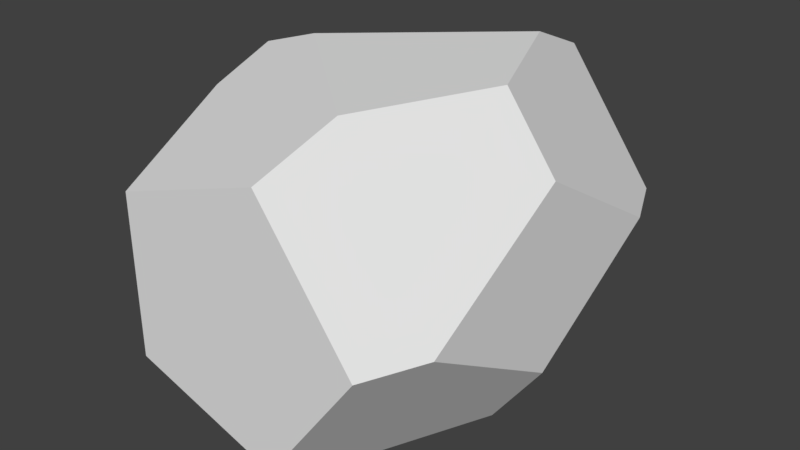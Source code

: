 # Source: EvolutionaryBuildingBlock.blend  (saved by Blender 2.77.0; exported with 4.5.12 LTS)
import bpy
from mathutils import Matrix  # noqa: F401  (used for matrix-valued properties, if any)

bpy.ops.wm.read_factory_settings(use_empty=True)
scene = bpy.context.scene
scene.name = 'Scene'

# ---- collections
col_collection_1 = bpy.data.collections.new('Collection 1'); scene.collection.children.link(col_collection_1)

# ---- world
world_world = bpy.data.worlds.new('World'); scene.world = world_world
world_world.color = (0.05088, 0.05088, 0.05088)
world_world.use_sun_shadow = False
world_world.sun_shadow_jitter_overblur = 0.0
world_world.cycles.sampling_method = 'MANUAL'

# ---- meshes
me_evolutionarybuildingblock = bpy.data.meshes.new('EvolutionaryBuildingBlock')
me_evolutionarybuildingblock.from_pydata([(-0.4243, 0.3082, -0.1745), (-0.4243, 0.3082, 0.1745), (-0.4243, 0.3725, 0.0), (-0.4243, -0.3082, -0.1745), (-0.4243, -0.3082, 0.1745), (-0.4243, -0.3725, 0.0), (0.1858, 0.233, 0.5657), (0.1858, -0.233, 0.5657), (0.355, 0.0, 0.5657), (-0.1641, 0.2487, 0.5657), (0.1097, 0.3377, 0.5657), (-0.1641, -0.2487, 0.5657), (0.1097, -0.3377, 0.5657), (-0.2872, 0.2087, 0.5657), (-0.2872, -0.2087, 0.5657), (0.4243, -0.2419, 0.0), (0.4243, 0.2419, 0.0), (0.4243, 0.09884, 0.24), (0.4243, -0.09884, 0.24), (0.4243, 0.0, 0.4058), (0.4243, 0.09884, -0.24), (0.4243, -0.09884, -0.24), (0.4243, 0.0, -0.4058), (0.1858, -0.233, -0.5657), (0.1858, 0.233, -0.5657), (0.355, 0.0, -0.5657), (-0.1641, -0.2487, -0.5657), (0.1097, -0.3377, -0.5657), (-0.1641, 0.2487, -0.5657), (0.1097, 0.3377, -0.5657), (-0.2872, -0.2087, -0.5657), (-0.2872, 0.2087, -0.5657), (0.02649, -0.4243, -0.2572), (0.02649, -0.4243, 0.2572), (-0.2651, -0.4243, 0.0), (0.2918, -0.4243, 0.0), (0.1379, -0.4243, 0.3554), (0.1379, -0.4243, -0.3554), (0.2918, 0.4243, 0.0), (0.02649, 0.4243, 0.2572), (0.1379, 0.4243, 0.3554), (0.02649, 0.4243, -0.2572), (-0.2651, 0.4243, 0.0), (0.1379, 0.4243, -0.3554)], [], [(0, 1, 2), (3, 1, 0), (3, 4, 1), (4, 3, 5), (6, 7, 8), (9, 6, 10), (6, 9, 7), (11, 7, 9), (7, 11, 12), (13, 11, 9), (11, 13, 14), (15, 16, 17), (18, 17, 19), (15, 17, 18), (16, 15, 20), (20, 21, 22), (20, 15, 21), (23, 24, 25), (26, 23, 27), (23, 26, 24), (28, 24, 26), (24, 28, 29), (30, 28, 26), (28, 30, 31), (32, 33, 34), (33, 35, 36), (33, 32, 35), (35, 32, 37), (38, 39, 40), (41, 39, 38), (39, 41, 42), (41, 38, 43), (23, 22, 21), (22, 23, 25), (6, 40, 10), (16, 40, 17), (40, 6, 17), (40, 16, 38), (19, 6, 8), (6, 19, 17), (42, 0, 2), (41, 0, 42), (28, 0, 41), (0, 28, 31), (37, 21, 15), (21, 37, 23), (37, 15, 35), (23, 37, 27), (11, 36, 12), (36, 11, 33), (1, 9, 39), (9, 1, 13), (42, 1, 39), (1, 42, 2), (40, 9, 10), (9, 40, 39), (30, 0, 31), (0, 30, 3), (28, 43, 29), (43, 28, 41), (16, 43, 38), (43, 16, 20), (24, 43, 20), (43, 24, 29), (22, 24, 20), (24, 22, 25), (36, 18, 7), (36, 7, 12), (18, 36, 15), (15, 36, 35), (7, 19, 8), (19, 7, 18), (4, 11, 14), (11, 4, 33), (34, 4, 5), (4, 34, 33), (1, 14, 13), (14, 1, 4), (3, 34, 5), (3, 32, 34), (26, 3, 30), (3, 26, 32), (26, 37, 32), (37, 26, 27)])
me_evolutionarybuildingblock.use_remesh_preserve_volume = False
me_evolutionarybuildingblock.use_remesh_preserve_attributes = False
me_evolutionarybuildingblock.use_mirror_vertex_groups = False
me_evolutionarybuildingblock.update()

# ---- objects
ob_evolutionarybuildingblock = bpy.data.objects.new('EvolutionaryBuildingBlock', me_evolutionarybuildingblock)

# ---- transforms, parenting, visibility, modifiers, constraints
ob_evolutionarybuildingblock.location = (0.0, 0.0, 0.0)
ob_evolutionarybuildingblock.rotation_euler = (1.571, -0.0, 0.0)
ob_evolutionarybuildingblock.lineart.crease_threshold = 0.0

# ---- collection membership
col_collection_1.objects.link(ob_evolutionarybuildingblock)

# ---- scene / render settings (as saved in the file)
scene.frame_start = 1; scene.frame_end = 250; scene.frame_set(1)
scene.render.engine = 'BLENDER_EEVEE_NEXT'
scene.render.resolution_percentage = 50
scene.render.dither_intensity = 0.0
scene.cycles.use_denoising = False
scene.cycles.samples = 128
scene.cycles.sampling_pattern = 'TABULATED_SOBOL'
scene.cycles.light_sampling_threshold = 0.0
scene.cycles.use_adaptive_sampling = False
scene.cycles.use_light_tree = False
scene.cycles.blur_glossy = 0.0
scene.cycles.sample_clamp_indirect = 0.0
scene.view_settings.view_transform = 'Standard'
bpy.context.view_layer.update()

# ---- added for rendering (the .blend has no active camera and no usable light): camera, sun
cam_auto = bpy.data.cameras.new('AutoCamera')
cam_auto.lens = 50.0
cam_auto.sensor_width = 36.0
cam_auto.clip_end = 1000.0
ob_auto_camera = bpy.data.objects.new('AutoCamera', cam_auto)
scene.collection.objects.link(ob_auto_camera)
ob_auto_camera.location = (1.52592, -1.8311, 1.22074)
ob_auto_camera.rotation_euler = (1.09748, -7.21219e-08, 0.694738)
scene.camera = ob_auto_camera
light_auto_sun = bpy.data.lights.new('AutoSun', 'SUN')
light_auto_sun.energy = 3.0
light_auto_sun.angle = 0.0523599
ob_auto_sun = bpy.data.objects.new('AutoSun', light_auto_sun)
scene.collection.objects.link(ob_auto_sun)
ob_auto_sun.rotation_euler = (0.872665, 0.174533, 0.523599)
bpy.context.view_layer.update()
